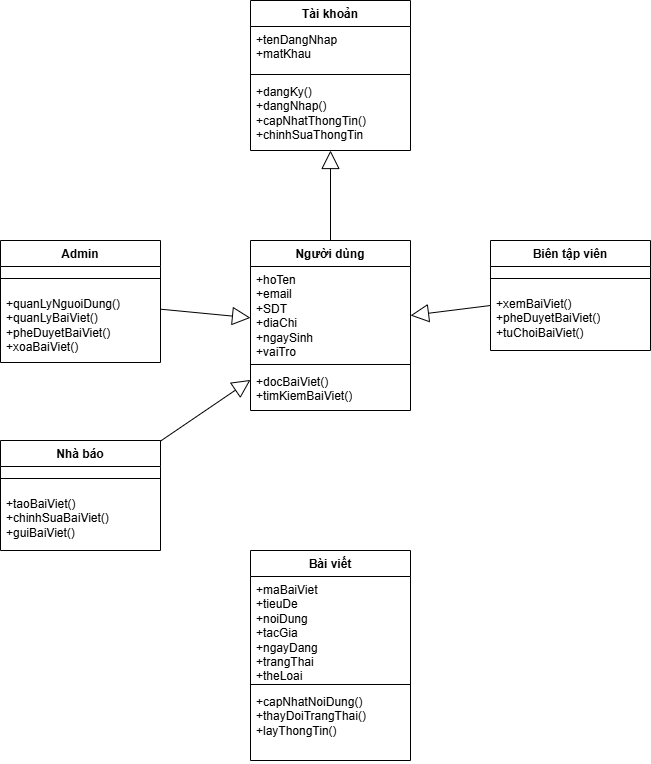

The diagram above was exported from draw.io. Its source (the exported page's mxGraphModel, read from the mxfile embedded in the PNG):
<mxGraphModel dx="1105" dy="1718" grid="1" gridSize="10" guides="1" tooltips="1" connect="1" arrows="1" fold="1" page="1" pageScale="1" pageWidth="827" pageHeight="1169" math="0" shadow="0">
  <root>
    <mxCell id="0" />
    <mxCell id="1" parent="0" />
    <mxCell id="8VCIcfCF-yaUX2N4uc8b-1" value="Admin" style="swimlane;fontStyle=1;align=center;verticalAlign=top;childLayout=stackLayout;horizontal=1;startSize=26;horizontalStack=0;resizeParent=1;resizeParentMax=0;resizeLast=0;collapsible=1;marginBottom=0;whiteSpace=wrap;html=1;" vertex="1" parent="1">
      <mxGeometry x="120" y="80" width="160" height="122" as="geometry" />
    </mxCell>
    <mxCell id="8VCIcfCF-yaUX2N4uc8b-3" value="&#10;&#10;" style="line;strokeWidth=1;fillColor=none;align=left;verticalAlign=middle;spacingTop=-1;spacingLeft=3;spacingRight=3;rotatable=0;labelPosition=right;points=[];portConstraint=eastwest;strokeColor=inherit;" vertex="1" parent="8VCIcfCF-yaUX2N4uc8b-1">
      <mxGeometry y="26" width="160" height="24" as="geometry" />
    </mxCell>
    <mxCell id="8VCIcfCF-yaUX2N4uc8b-4" value="+quanLyNguoiDung()&lt;div&gt;+quanLyBaiViet()&lt;/div&gt;&lt;div&gt;+pheDuyetBaiViet()&lt;/div&gt;&lt;div&gt;+xoaBaiViet()&lt;/div&gt;" style="text;strokeColor=none;fillColor=none;align=left;verticalAlign=top;spacingLeft=4;spacingRight=4;overflow=hidden;rotatable=0;points=[[0,0.5],[1,0.5]];portConstraint=eastwest;whiteSpace=wrap;html=1;" vertex="1" parent="8VCIcfCF-yaUX2N4uc8b-1">
      <mxGeometry y="50" width="160" height="72" as="geometry" />
    </mxCell>
    <mxCell id="8VCIcfCF-yaUX2N4uc8b-5" value="Người dùng" style="swimlane;fontStyle=1;align=center;verticalAlign=top;childLayout=stackLayout;horizontal=1;startSize=26;horizontalStack=0;resizeParent=1;resizeParentMax=0;resizeLast=0;collapsible=1;marginBottom=0;whiteSpace=wrap;html=1;" vertex="1" parent="1">
      <mxGeometry x="370" y="80" width="160" height="170" as="geometry" />
    </mxCell>
    <mxCell id="8VCIcfCF-yaUX2N4uc8b-6" value="+hoTen&lt;div&gt;+email&lt;/div&gt;&lt;div&gt;+SDT&lt;/div&gt;&lt;div&gt;+diaChi&lt;/div&gt;&lt;div&gt;+ngaySinh&lt;/div&gt;&lt;div&gt;+vaiTro&lt;/div&gt;" style="text;strokeColor=none;fillColor=none;align=left;verticalAlign=top;spacingLeft=4;spacingRight=4;overflow=hidden;rotatable=0;points=[[0,0.5],[1,0.5]];portConstraint=eastwest;whiteSpace=wrap;html=1;" vertex="1" parent="8VCIcfCF-yaUX2N4uc8b-5">
      <mxGeometry y="26" width="160" height="94" as="geometry" />
    </mxCell>
    <mxCell id="8VCIcfCF-yaUX2N4uc8b-7" value="" style="line;strokeWidth=1;fillColor=none;align=left;verticalAlign=middle;spacingTop=-1;spacingLeft=3;spacingRight=3;rotatable=0;labelPosition=right;points=[];portConstraint=eastwest;strokeColor=inherit;" vertex="1" parent="8VCIcfCF-yaUX2N4uc8b-5">
      <mxGeometry y="120" width="160" height="8" as="geometry" />
    </mxCell>
    <mxCell id="8VCIcfCF-yaUX2N4uc8b-8" value="+docBaiViet()&lt;div&gt;+timKiemBaiViet()&lt;/div&gt;" style="text;strokeColor=none;fillColor=none;align=left;verticalAlign=top;spacingLeft=4;spacingRight=4;overflow=hidden;rotatable=0;points=[[0,0.5],[1,0.5]];portConstraint=eastwest;whiteSpace=wrap;html=1;" vertex="1" parent="8VCIcfCF-yaUX2N4uc8b-5">
      <mxGeometry y="128" width="160" height="42" as="geometry" />
    </mxCell>
    <mxCell id="8VCIcfCF-yaUX2N4uc8b-9" value="Nhà báo" style="swimlane;fontStyle=1;align=center;verticalAlign=top;childLayout=stackLayout;horizontal=1;startSize=26;horizontalStack=0;resizeParent=1;resizeParentMax=0;resizeLast=0;collapsible=1;marginBottom=0;whiteSpace=wrap;html=1;" vertex="1" parent="1">
      <mxGeometry x="120" y="280" width="160" height="110" as="geometry" />
    </mxCell>
    <mxCell id="8VCIcfCF-yaUX2N4uc8b-11" value="" style="line;strokeWidth=1;fillColor=none;align=left;verticalAlign=middle;spacingTop=-1;spacingLeft=3;spacingRight=3;rotatable=0;labelPosition=right;points=[];portConstraint=eastwest;strokeColor=inherit;" vertex="1" parent="8VCIcfCF-yaUX2N4uc8b-9">
      <mxGeometry y="26" width="160" height="24" as="geometry" />
    </mxCell>
    <mxCell id="8VCIcfCF-yaUX2N4uc8b-12" value="+taoBaiViet()&lt;div&gt;+chinhSuaBaiViet()&lt;/div&gt;&lt;div&gt;+guiBaiViet()&lt;/div&gt;" style="text;strokeColor=none;fillColor=none;align=left;verticalAlign=top;spacingLeft=4;spacingRight=4;overflow=hidden;rotatable=0;points=[[0,0.5],[1,0.5]];portConstraint=eastwest;whiteSpace=wrap;html=1;" vertex="1" parent="8VCIcfCF-yaUX2N4uc8b-9">
      <mxGeometry y="50" width="160" height="60" as="geometry" />
    </mxCell>
    <mxCell id="8VCIcfCF-yaUX2N4uc8b-13" value="Biên tập viên" style="swimlane;fontStyle=1;align=center;verticalAlign=top;childLayout=stackLayout;horizontal=1;startSize=26;horizontalStack=0;resizeParent=1;resizeParentMax=0;resizeLast=0;collapsible=1;marginBottom=0;whiteSpace=wrap;html=1;" vertex="1" parent="1">
      <mxGeometry x="610" y="80" width="160" height="110" as="geometry" />
    </mxCell>
    <mxCell id="8VCIcfCF-yaUX2N4uc8b-14" value="" style="line;strokeWidth=1;fillColor=none;align=left;verticalAlign=middle;spacingTop=-1;spacingLeft=3;spacingRight=3;rotatable=0;labelPosition=right;points=[];portConstraint=eastwest;strokeColor=inherit;" vertex="1" parent="8VCIcfCF-yaUX2N4uc8b-13">
      <mxGeometry y="26" width="160" height="24" as="geometry" />
    </mxCell>
    <mxCell id="8VCIcfCF-yaUX2N4uc8b-15" value="+xemBaiViet()&lt;div&gt;+pheDuyetBaiViet()&lt;/div&gt;&lt;div&gt;+tuChoiBaiViet()&lt;/div&gt;" style="text;strokeColor=none;fillColor=none;align=left;verticalAlign=top;spacingLeft=4;spacingRight=4;overflow=hidden;rotatable=0;points=[[0,0.5],[1,0.5]];portConstraint=eastwest;whiteSpace=wrap;html=1;" vertex="1" parent="8VCIcfCF-yaUX2N4uc8b-13">
      <mxGeometry y="50" width="160" height="60" as="geometry" />
    </mxCell>
    <mxCell id="8VCIcfCF-yaUX2N4uc8b-20" value="Bài viết" style="swimlane;fontStyle=1;align=center;verticalAlign=top;childLayout=stackLayout;horizontal=1;startSize=26;horizontalStack=0;resizeParent=1;resizeParentMax=0;resizeLast=0;collapsible=1;marginBottom=0;whiteSpace=wrap;html=1;" vertex="1" parent="1">
      <mxGeometry x="370" y="390" width="160" height="210" as="geometry" />
    </mxCell>
    <mxCell id="8VCIcfCF-yaUX2N4uc8b-21" value="+maBaiViet&lt;div&gt;+tieuDe&lt;/div&gt;&lt;div&gt;+noiDung&lt;/div&gt;&lt;div&gt;+tacGia&lt;/div&gt;&lt;div&gt;+ngayDang&lt;/div&gt;&lt;div&gt;+trangThai&lt;/div&gt;&lt;div&gt;+theLoai&lt;/div&gt;" style="text;strokeColor=none;fillColor=none;align=left;verticalAlign=top;spacingLeft=4;spacingRight=4;overflow=hidden;rotatable=0;points=[[0,0.5],[1,0.5]];portConstraint=eastwest;whiteSpace=wrap;html=1;" vertex="1" parent="8VCIcfCF-yaUX2N4uc8b-20">
      <mxGeometry y="26" width="160" height="104" as="geometry" />
    </mxCell>
    <mxCell id="8VCIcfCF-yaUX2N4uc8b-22" value="" style="line;strokeWidth=1;fillColor=none;align=left;verticalAlign=middle;spacingTop=-1;spacingLeft=3;spacingRight=3;rotatable=0;labelPosition=right;points=[];portConstraint=eastwest;strokeColor=inherit;" vertex="1" parent="8VCIcfCF-yaUX2N4uc8b-20">
      <mxGeometry y="130" width="160" height="8" as="geometry" />
    </mxCell>
    <mxCell id="8VCIcfCF-yaUX2N4uc8b-23" value="+capNhatNoiDung()&lt;div&gt;+thayDoiTrangThai()&lt;/div&gt;&lt;div&gt;+layThongTin()&lt;/div&gt;" style="text;strokeColor=none;fillColor=none;align=left;verticalAlign=top;spacingLeft=4;spacingRight=4;overflow=hidden;rotatable=0;points=[[0,0.5],[1,0.5]];portConstraint=eastwest;whiteSpace=wrap;html=1;" vertex="1" parent="8VCIcfCF-yaUX2N4uc8b-20">
      <mxGeometry y="138" width="160" height="72" as="geometry" />
    </mxCell>
    <mxCell id="8VCIcfCF-yaUX2N4uc8b-36" value="Tài khoản" style="swimlane;fontStyle=1;align=center;verticalAlign=top;childLayout=stackLayout;horizontal=1;startSize=26;horizontalStack=0;resizeParent=1;resizeParentMax=0;resizeLast=0;collapsible=1;marginBottom=0;whiteSpace=wrap;html=1;" vertex="1" parent="1">
      <mxGeometry x="370" y="-160" width="160" height="150" as="geometry" />
    </mxCell>
    <mxCell id="8VCIcfCF-yaUX2N4uc8b-37" value="+tenDangNhap&lt;div&gt;+matKhau&lt;/div&gt;" style="text;strokeColor=none;fillColor=none;align=left;verticalAlign=top;spacingLeft=4;spacingRight=4;overflow=hidden;rotatable=0;points=[[0,0.5],[1,0.5]];portConstraint=eastwest;whiteSpace=wrap;html=1;" vertex="1" parent="8VCIcfCF-yaUX2N4uc8b-36">
      <mxGeometry y="26" width="160" height="44" as="geometry" />
    </mxCell>
    <mxCell id="8VCIcfCF-yaUX2N4uc8b-38" value="" style="line;strokeWidth=1;fillColor=none;align=left;verticalAlign=middle;spacingTop=-1;spacingLeft=3;spacingRight=3;rotatable=0;labelPosition=right;points=[];portConstraint=eastwest;strokeColor=inherit;" vertex="1" parent="8VCIcfCF-yaUX2N4uc8b-36">
      <mxGeometry y="70" width="160" height="8" as="geometry" />
    </mxCell>
    <mxCell id="8VCIcfCF-yaUX2N4uc8b-39" value="+dangKy()&lt;div&gt;+dangNhap()&lt;/div&gt;&lt;div&gt;+capNhatThongTin()&lt;/div&gt;&lt;div&gt;+chinhSuaThongTin&lt;/div&gt;" style="text;strokeColor=none;fillColor=none;align=left;verticalAlign=top;spacingLeft=4;spacingRight=4;overflow=hidden;rotatable=0;points=[[0,0.5],[1,0.5]];portConstraint=eastwest;whiteSpace=wrap;html=1;" vertex="1" parent="8VCIcfCF-yaUX2N4uc8b-36">
      <mxGeometry y="78" width="160" height="72" as="geometry" />
    </mxCell>
    <mxCell id="8VCIcfCF-yaUX2N4uc8b-43" value="" style="endArrow=block;endSize=16;endFill=0;html=1;rounded=0;" edge="1" parent="1" source="8VCIcfCF-yaUX2N4uc8b-1" target="8VCIcfCF-yaUX2N4uc8b-5">
      <mxGeometry width="160" relative="1" as="geometry">
        <mxPoint x="282" y="150" as="sourcePoint" />
        <mxPoint x="430" y="370" as="targetPoint" />
      </mxGeometry>
    </mxCell>
    <mxCell id="8VCIcfCF-yaUX2N4uc8b-44" value="" style="endArrow=block;endSize=16;endFill=0;html=1;rounded=0;" edge="1" parent="1" source="8VCIcfCF-yaUX2N4uc8b-13" target="8VCIcfCF-yaUX2N4uc8b-5">
      <mxGeometry width="160" relative="1" as="geometry">
        <mxPoint x="294" y="162" as="sourcePoint" />
        <mxPoint x="380" y="163" as="targetPoint" />
      </mxGeometry>
    </mxCell>
    <mxCell id="8VCIcfCF-yaUX2N4uc8b-45" value="" style="endArrow=block;endSize=16;endFill=0;html=1;rounded=0;" edge="1" parent="1" source="8VCIcfCF-yaUX2N4uc8b-9" target="8VCIcfCF-yaUX2N4uc8b-5">
      <mxGeometry width="160" relative="1" as="geometry">
        <mxPoint x="287.996172839506" y="257.0000000000001" as="sourcePoint" />
        <mxPoint x="413.49" y="150" as="targetPoint" />
      </mxGeometry>
    </mxCell>
    <mxCell id="8VCIcfCF-yaUX2N4uc8b-47" value="" style="endArrow=block;endSize=16;endFill=0;html=1;rounded=0;" edge="1" parent="1" source="8VCIcfCF-yaUX2N4uc8b-5" target="8VCIcfCF-yaUX2N4uc8b-36">
      <mxGeometry width="160" relative="1" as="geometry">
        <mxPoint x="310" y="30" as="sourcePoint" />
        <mxPoint x="380" y="229" as="targetPoint" />
      </mxGeometry>
    </mxCell>
  </root>
</mxGraphModel>